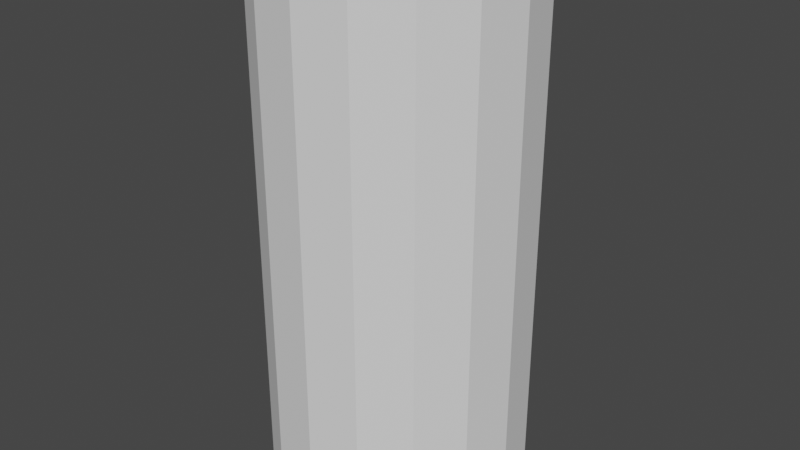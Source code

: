 # Source: Cylinder.blend  (saved by Blender 3.6.11; exported with 4.5.12 LTS)
import bpy
from mathutils import Matrix  # noqa: F401  (used for matrix-valued properties, if any)

bpy.ops.wm.read_factory_settings(use_empty=True)
scene = bpy.context.scene
scene.name = 'Scene'

# ---- collections
col_collection = bpy.data.collections.new('Collection'); scene.collection.children.link(col_collection)

# ---- world
world_world = bpy.data.worlds.new('World'); scene.world = world_world
world_world.use_nodes = True; world_world.node_tree.nodes.clear()
_N = world_world.node_tree.nodes; _L = world_world.node_tree.links
n0 = _N.new('ShaderNodeOutputWorld'); n0.name = 'World Output'; n0.location = (300, 300)
n1 = _N.new('ShaderNodeBackground'); n1.name = 'Background'; n1.location = (10, 300)
n1.inputs[0].default_value = (0.05088, 0.05088, 0.05088, 1.0)
_L.new(n1.outputs[0], n0.inputs[0])
n0.is_active_output = True
world_world.color = (0.05088, 0.05088, 0.05088)
world_world.use_sun_shadow = False
world_world.sun_shadow_jitter_overblur = 0.0

# ---- meshes
me_cylinder = bpy.data.meshes.new('Cylinder')
me_cylinder.from_pydata([(1.49e-08, 1.0, 0.0), (1.49e-08, 1.0, 4.0), (0.3827, 0.9239, 0.0), (0.3827, 0.9239, 4.0), (0.7071, 0.7071, 0.0), (0.7071, 0.7071, 4.0), (0.9239, 0.3827, 0.0), (0.9239, 0.3827, 4.0), (1.0, 1.118e-08, 0.0), (1.0, 1.118e-08, 4.0), (0.9239, -0.3827, 0.0), (0.9239, -0.3827, 4.0), (0.7071, -0.7071, 0.0), (0.7071, -0.7071, 4.0), (0.3827, -0.9239, 0.0), (0.3827, -0.9239, 4.0), (1.49e-08, -1.0, 0.0), (1.49e-08, -1.0, 4.0), (-0.3827, -0.9239, 0.0), (-0.3827, -0.9239, 4.0), (-0.7071, -0.7071, 0.0), (-0.7071, -0.7071, 4.0), (-0.9239, -0.3827, 0.0), (-0.9239, -0.3827, 4.0), (-1.0, 1.118e-08, 0.0), (-1.0, 1.118e-08, 4.0), (-0.9239, 0.3827, 0.0), (-0.9239, 0.3827, 4.0), (-0.7071, 0.7071, 0.0), (-0.7071, 0.7071, 4.0), (-0.3827, 0.9239, 0.0), (-0.3827, 0.9239, 4.0)], [], [(0, 1, 3, 2), (2, 3, 5, 4), (4, 5, 7, 6), (6, 7, 9, 8), (8, 9, 11, 10), (10, 11, 13, 12), (12, 13, 15, 14), (14, 15, 17, 16), (16, 17, 19, 18), (18, 19, 21, 20), (20, 21, 23, 22), (22, 23, 25, 24), (24, 25, 27, 26), (26, 27, 29, 28), (28, 29, 31, 30), (30, 31, 1, 0)])
_uv = me_cylinder.uv_layers.new(name='UVMap')
_uv.uv.foreach_set('vector', [0.5, 0.0, 0.5, 1.0, 0.4375, 1.0, 0.4375, 0.0, 0.4375, 0.0, 0.4375, 1.0, 0.375, 1.0, 0.375, 0.0, 0.375, 0.0, 0.375, 1.0, 0.3125, 1.0, 0.3125, 0.0, 0.3125, 0.0, 0.3125, 1.0, 0.25, 1.0, 0.25, 0.0, 0.25, 0.0, 0.25, 1.0, 0.1875, 1.0, 0.1875, 0.0, 0.1875, 0.0, 0.1875, 1.0, 0.125, 1.0, 0.125, 0.0, 0.125, 0.0, 0.125, 1.0, 0.0625, 1.0, 0.0625, 0.0, 0.0625, 0.0, 0.0625, 1.0, 2.98e-08, 1.0, -2.98e-08, 0.0, 1.0, 0.0, 1.0, 1.0, 0.9375, 1.0, 0.9375, 0.0, 0.9375, 0.0, 0.9375, 1.0, 0.875, 1.0, 0.875, 0.0, 0.875, 0.0, 0.875, 1.0, 0.8125, 1.0, 0.8125, 0.0, 0.8125, 0.0, 0.8125, 1.0, 0.75, 1.0, 0.75, 0.0, 0.75, 0.0, 0.75, 1.0, 0.6875, 1.0, 0.6875, 0.0, 0.6875, 0.0, 0.6875, 1.0, 0.625, 1.0, 0.625, 0.0, 0.625, 0.0, 0.625, 1.0, 0.5625, 1.0, 0.5625, 0.0, 0.5625, 0.0, 0.5625, 1.0, 0.5, 1.0, 0.5, 0.0])
me_cylinder.update()

# ---- objects
ob_cylinder = bpy.data.objects.new('Cylinder', me_cylinder)

# ---- transforms, parenting, visibility, modifiers, constraints
ob_cylinder.location = (-1.49e-08, -1.118e-08, 0.0)

# ---- collection membership
col_collection.objects.link(ob_cylinder)

# ---- scene / render settings (as saved in the file)
scene.frame_start = 1; scene.frame_end = 250; scene.frame_set(12)
scene.render.engine = 'BLENDER_EEVEE_NEXT'
scene.cycles.sampling_pattern = 'TABULATED_SOBOL'
scene.view_settings.view_transform = 'Filmic'
bpy.context.view_layer.update()

# ---- added for rendering (the .blend has no active camera and no usable light): camera, sun
cam_auto = bpy.data.cameras.new('AutoCamera')
cam_auto.lens = 50.0
cam_auto.sensor_width = 36.0
cam_auto.clip_end = 1000.0
ob_auto_camera = bpy.data.objects.new('AutoCamera', cam_auto)
scene.collection.objects.link(ob_auto_camera)
ob_auto_camera.location = (4.53266, -5.43919, 5.62613)
ob_auto_camera.rotation_euler = (1.09748, -7.21219e-08, 0.694738)
scene.camera = ob_auto_camera
light_auto_sun = bpy.data.lights.new('AutoSun', 'SUN')
light_auto_sun.energy = 3.0
light_auto_sun.angle = 0.0523599
ob_auto_sun = bpy.data.objects.new('AutoSun', light_auto_sun)
scene.collection.objects.link(ob_auto_sun)
ob_auto_sun.rotation_euler = (0.872665, 0.174533, 0.523599)
bpy.context.view_layer.update()
